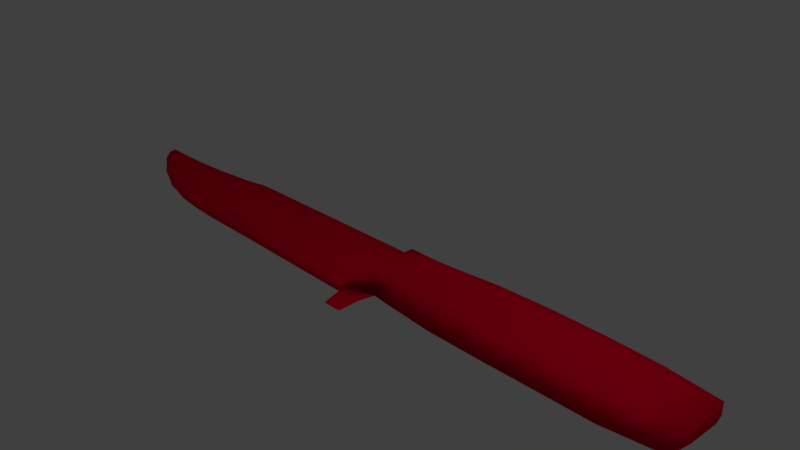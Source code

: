 # Source: knife.blend  (saved by Blender 2.79.0; exported with 4.5.12 LTS)
import bpy
from mathutils import Matrix  # noqa: F401  (used for matrix-valued properties, if any)

bpy.ops.wm.read_factory_settings(use_empty=True)
scene = bpy.context.scene
scene.name = 'Scene'

# ---- collections
col_collection_1 = bpy.data.collections.new('Collection 1'); scene.collection.children.link(col_collection_1)

# ---- materials (node trees are filled in below, after node groups)
mat_material_002 = bpy.data.materials.new('Material.002')
mat_material_002.alpha_threshold = 0.0
mat_material_002.use_transparent_shadow = False
mat_material_002.diffuse_color = (1.0, 0.0, 0.02963, 1.0)
mat_material_002.specular_color = (1.0, 0.2391, 0.01519)
mat_material_002.roughness = 0.5
mat_material_002.specular_intensity = 0.6719

# ---- material node trees

# ---- world
world_world = bpy.data.worlds.new('World'); scene.world = world_world
world_world.color = (0.05088, 0.05088, 0.05088)
world_world.use_sun_shadow = False
world_world.sun_shadow_jitter_overblur = 0.0
world_world.cycles.sampling_method = 'MANUAL'

# ---- cameras
cam_camera = bpy.data.cameras.new('Camera')
cam_camera.clip_end = 100.0
cam_camera.lens = 35.0
cam_camera.sensor_width = 32.0
cam_camera.sensor_height = 18.0
cam_camera.ortho_scale = 7.314
cam_camera.dof.focus_distance = 0.0
cam_camera.dof.aperture_fstop = 128.0

# ---- lights
light_lamp = bpy.data.lights.new('Lamp', 'POINT')
light_lamp.transmission_factor = 0.0
light_lamp.cutoff_distance = 30.0
light_lamp.energy = 100.0
light_lamp.shadow_buffer_clip_start = 1.001
light_lamp.shadow_soft_size = 0.1
light_lamp.shadow_maximum_resolution = 0.006
light_lamp.use_absolute_resolution = True

# ---- meshes
me_cube = bpy.data.meshes.new('Cube')
me_cube.from_pydata([(0.3639, 0.2468, -0.08888), (0.3639, -0.7915, -0.08888), (-1.595, -0.7915, -0.08888), (-1.595, 0.2018, -0.08888), (0.3639, 0.2468, 0.08888), (0.3639, -0.7915, 0.08888), (-1.595, -0.7915, 0.08888), (-1.595, 0.2018, 0.08888), (-2.516, -0.8, -0.08888), (-2.516, 0.1793, -0.08888), (-2.516, -0.8, 0.08888), (-2.516, 0.1793, 0.08888), (-2.882, -0.7859, -0.08888), (-2.882, 0.1004, -0.08888), (-2.882, -0.7859, 0.08888), (-2.882, 0.1004, 0.08888), (-4.703, -0.1441, -0.08888), (-4.734, -0.02905, -0.08888), (-4.703, -0.1441, 0.08888), (-4.734, -0.02905, 0.08888), (-3.496, 0.01599, -0.08888), (-3.959, -0.01707, -0.08888), (-4.422, -0.02905, -0.08888), (-4.422, -0.02905, 0.08888), (-3.959, -0.01707, 0.08888), (-3.496, 0.01599, 0.08888), (-3.496, -0.6817, -0.08888), (-3.959, -0.5276, -0.08888), (-4.422, -0.3017, -0.08888), (-4.422, -0.3017, 0.08888), (-3.959, -0.5276, 0.08888), (-3.496, -0.6817, 0.08888), (-4.223, -0.02389, -0.08888), (-4.223, -0.0239, 0.08888), (-4.223, -0.4242, -0.08888), (-4.223, -0.4242, 0.08888), (-3.65, 0.004979, -0.08888), (-3.65, 0.004979, 0.08888), (-3.65, -0.6529, -0.08888), (-3.65, -0.6529, 0.08888), (-3.121, 0.06759, 0.08888), (-3.121, -0.7679, 0.08888), (-3.121, 0.06759, -0.08888), (-3.121, -0.7679, -0.08888), (0.3639, 0.2468, 0.0), (0.3639, -0.8686, 0.0), (-1.595, -0.8686, 0.0), (-1.595, 0.2018, 0.0), (-2.516, -0.877, 0.0), (-2.516, 0.1793, 0.0), (-2.882, -0.8629, 0.0), (-2.882, 0.1004, 0.0), (-4.703, -0.2211, 0.0), (-4.785, -0.02814, 0.0), (-3.496, -0.7588, 0.0), (-3.959, -0.6047, 0.0), (-4.422, -0.3787, 0.0), (-3.496, 0.01599, 0.0), (-3.959, -0.01707, 0.0), (-4.422, -0.02905, 0.0), (-4.223, -0.0239, 0.0), (-4.223, -0.5012, 0.0), (-3.65, 0.004979, 0.0), (-3.65, -0.73, 0.0), (-3.121, 0.06759, 0.0), (-3.121, -0.8449, 0.0), (4.721, 0.2468, -0.08888), (4.703, -0.1775, -0.08888), (4.721, 0.2468, 0.08888), (4.703, -0.1775, 0.08888), (4.721, 0.2468, 0.0), (4.697, -0.582, 0.0), (1.061, -0.6697, 0.0), (1.787, -0.72, 0.0), (2.513, -0.7165, 0.0), (3.239, -0.7013, 0.0), (3.979, -0.6884, 0.0), (3.971, -0.2593, 0.08888), (3.245, -0.2652, 0.08888), (2.519, -0.2652, 0.08888), (1.793, -0.2476, 0.08888), (1.067, -0.2243, 0.08888), (1.061, 0.2468, 0.08888), (1.787, 0.2468, 0.08888), (2.513, 0.2468, 0.08888), (3.239, 0.2468, 0.08888), (3.965, 0.2468, 0.08888), (1.061, 0.2468, -0.08888), (1.787, 0.2468, -0.08888), (2.513, 0.2468, -0.08888), (3.239, 0.2468, -0.08888), (3.965, 0.2468, -0.08888), (3.971, -0.2593, -0.08888), (3.245, -0.2652, -0.08888), (2.519, -0.2652, -0.08888), (1.793, -0.2476, -0.08888), (1.067, -0.2243, -0.08888), (0.4167, -0.2476, 0.08888), (0.3991, 0.2468, 0.0), (0.4167, -0.2476, -0.08888), (0.4167, -0.7867, 0.0), (0.3991, 0.2468, 0.08888), (0.3991, 0.2468, -0.08888), (4.697, 0.393, -0.08888), (4.697, 0.393, 0.08888), (4.697, 0.393, 0.0), (1.061, 0.4028, 0.08888), (1.787, 0.4866, 0.08888), (2.513, 0.5158, 0.08888), (3.239, 0.5158, 0.08888), (3.965, 0.4866, 0.08888), (3.965, 0.4866, 0.0), (3.239, 0.5158, 0.0), (2.513, 0.5158, 0.0), (1.787, 0.4866, 0.0), (1.061, 0.4028, 0.0), (1.061, 0.4028, -0.08888), (1.787, 0.4866, -0.08888), (2.513, 0.5158, -0.08888), (3.239, 0.5158, -0.08888), (3.965, 0.4866, -0.08888), (0.3991, 0.3813, 0.0), (0.3991, 0.3813, 0.08888), (0.3991, 0.3813, -0.08888), (0.8237, -0.6451, 0.0), (0.8172, 0.2468, 0.08888), (0.8172, 0.2468, -0.08888), (0.8273, -0.2329, 0.08888), (0.8273, -0.2329, -0.08888), (0.8172, 0.3856, 0.08888), (0.8172, 0.3856, -0.08888), (0.8172, 0.3856, 0.0), (0.5351, -1.172, 0.0), (0.7932, -1.163, 0.0), (0.7842, -0.8588, 0.0), (0.4655, -0.9473, 0.0)], [], [(0, 1, 2, 3), (4, 7, 6, 5), (85, 86, 110, 109), (45, 5, 6, 46), (46, 6, 10, 48), (44, 0, 3, 47), (10, 11, 15, 14), (6, 7, 11, 10), (47, 3, 9, 49), (3, 2, 8, 9), (59, 22, 17, 53), (48, 10, 14, 50), (49, 9, 13, 51), (9, 8, 12, 13), (52, 18, 19, 53), (22, 28, 16, 17), (29, 23, 19, 18), (56, 29, 18, 52), (65, 41, 31, 54), (63, 39, 30, 55), (61, 35, 29, 56), (41, 40, 25, 31), (39, 37, 24, 30), (35, 33, 23, 29), (42, 43, 26, 20), (36, 38, 27, 21), (32, 34, 28, 22), (64, 42, 20, 57), (62, 36, 21, 58), (60, 32, 22, 59), (58, 21, 32, 60), (21, 27, 34, 32), (30, 24, 33, 35), (55, 30, 35, 61), (57, 20, 36, 62), (20, 26, 38, 36), (31, 25, 37, 39), (54, 31, 39, 63), (51, 13, 42, 64), (13, 12, 43, 42), (14, 15, 40, 41), (50, 14, 41, 65), (12, 50, 65, 43), (15, 51, 64, 40), (26, 54, 63, 38), (25, 57, 62, 37), (27, 55, 61, 34), (24, 58, 60, 33), (33, 60, 59, 23), (37, 62, 58, 24), (40, 64, 57, 25), (34, 61, 56, 28), (38, 63, 55, 27), (43, 65, 54, 26), (28, 56, 52, 16), (16, 52, 53, 17), (11, 49, 51, 15), (8, 48, 50, 12), (23, 59, 53, 19), (7, 47, 49, 11), (4, 44, 47, 7), (2, 46, 48, 8), (1, 45, 46, 2), (77, 76, 71, 69), (70, 68, 69, 71), (66, 70, 71, 67), (92, 91, 66, 67), (88, 87, 116, 117), (76, 92, 67, 71), (86, 77, 69, 68), (125, 127, 81, 82), (82, 81, 80, 83), (83, 80, 79, 84), (84, 79, 78, 85), (85, 78, 77, 86), (124, 128, 96, 72), (72, 96, 95, 73), (73, 95, 94, 74), (74, 94, 93, 75), (75, 93, 92, 76), (84, 85, 109, 108), (66, 91, 120, 103), (126, 102, 123, 130), (83, 84, 108, 107), (68, 70, 105, 104), (128, 126, 87, 96), (96, 87, 88, 95), (95, 88, 89, 94), (94, 89, 90, 93), (93, 90, 91, 92), (127, 124, 72, 81), (81, 72, 73, 80), (80, 73, 74, 79), (79, 74, 75, 78), (78, 75, 76, 77), (82, 83, 107, 106), (86, 68, 104, 110), (125, 82, 106, 129), (102, 98, 121, 123), (91, 90, 119, 120), (44, 4, 101, 98), (5, 45, 100, 97), (1, 0, 102, 99), (0, 44, 98, 102), (45, 1, 99, 100), (4, 5, 97, 101), (111, 110, 104, 105), (120, 111, 105, 103), (130, 131, 115, 116), (116, 115, 114, 117), (117, 114, 113, 118), (118, 113, 112, 119), (119, 112, 111, 120), (131, 129, 106, 115), (115, 106, 107, 114), (114, 107, 108, 113), (113, 108, 109, 112), (112, 109, 110, 111), (98, 101, 122, 121), (70, 66, 103, 105), (89, 88, 117, 118), (90, 89, 118, 119), (121, 122, 129, 131), (123, 121, 131, 130), (101, 125, 129, 122), (97, 100, 124, 127), (99, 102, 126, 128), (87, 126, 130, 116), (100, 99, 128, 124), (101, 97, 127, 125), (135, 134, 133, 132), (100, 124, 134, 135)])
me_cube.polygons.foreach_set('use_smooth', [True] * 132)
me_cube.materials.append(mat_material_002)
me_cube.use_remesh_preserve_volume = False
me_cube.use_remesh_preserve_attributes = False
me_cube.use_mirror_vertex_groups = False
me_cube.update()

# ---- objects
ob_cube = bpy.data.objects.new('Cube', me_cube)
ob_lamp = bpy.data.objects.new('Lamp', light_lamp)
ob_camera = bpy.data.objects.new('Camera', cam_camera)

# ---- transforms, parenting, visibility, modifiers, constraints
ob_cube.location = (0.0, 0.0, 0.0)
ob_cube.lock_rotations_4d = False
ob_cube.empty_display_type = 'ARROWS'
ob_cube.lineart.crease_threshold = 0.0
ob_lamp.location = (4.076, 1.005, 5.904)
ob_lamp.rotation_euler = (0.6503, 0.05522, 1.866)
ob_lamp.lock_rotations_4d = False
ob_lamp.empty_display_type = 'ARROWS'
ob_lamp.color = (0.0, 0.0, 0.0, 0.0)
ob_lamp.lineart.crease_threshold = 0.0
ob_camera.location = (7.481, -6.508, 5.344)
ob_camera.rotation_euler = (1.109, 0.0, 0.8149)
ob_camera.lock_rotations_4d = False
ob_camera.empty_display_type = 'ARROWS'
ob_camera.color = (0.0, 0.0, 0.0, 0.0)
ob_camera.display_type = 'WIRE'
ob_camera.lineart.crease_threshold = 0.0

# ---- collection membership
col_collection_1.objects.link(ob_cube)
col_collection_1.objects.link(ob_lamp)
col_collection_1.objects.link(ob_camera)

# ---- scene / render settings (as saved in the file)
scene.camera = ob_camera
scene.frame_start = 1; scene.frame_end = 250; scene.frame_set(1)
scene.render.engine = 'BLENDER_EEVEE_NEXT'
scene.render.resolution_percentage = 50
scene.render.dither_intensity = 0.0
scene.cycles.use_denoising = False
scene.cycles.samples = 128
scene.cycles.sampling_pattern = 'TABULATED_SOBOL'
scene.cycles.use_adaptive_sampling = False
scene.cycles.use_light_tree = False
scene.cycles.blur_glossy = 0.0
scene.cycles.sample_clamp_indirect = 0.0
scene.view_settings.view_transform = 'Standard'
bpy.context.view_layer.update()

